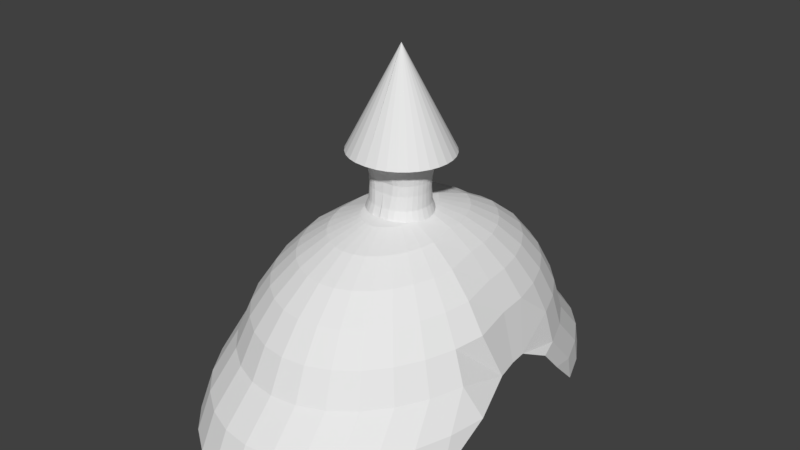 # Source: German_Helm.blend  (saved by Blender 2.79.0; exported with 4.5.12 LTS)
import bpy
from mathutils import Matrix  # noqa: F401  (used for matrix-valued properties, if any)

bpy.ops.wm.read_factory_settings(use_empty=True)
scene = bpy.context.scene
scene.name = 'Scene'

# ---- collections
col_collection_1 = bpy.data.collections.new('Collection 1'); scene.collection.children.link(col_collection_1)

# ---- world
world_world = bpy.data.worlds.new('World'); scene.world = world_world
world_world.color = (0.05088, 0.05088, 0.05088)
world_world.use_sun_shadow = False
world_world.sun_shadow_jitter_overblur = 0.0
world_world.cycles.sampling_method = 'MANUAL'

# ---- meshes
me_sphere = bpy.data.meshes.new('Sphere')
me_sphere.from_pydata([(0.0, 0.1512, 0.9808), (0.0, 0.3388, 0.9239), (0.0, 0.5117, 0.8315), (0.0, 0.6633, 0.7071), (0.0, 0.7876, 0.5556), (0.0, 0.88, 0.3827), (0.0, 0.9369, 0.1951), (0.03806, 0.1678, 0.9808), (0.07466, 0.3518, 0.9239), (0.1084, 0.5213, 0.8315), (0.1379, 0.67, 0.7071), (0.1622, 0.7919, 0.5556), (0.1802, 0.8826, 0.3827), (0.1913, 0.9384, 0.1951), (0.07466, 0.1802, 0.9808), (0.1464, 0.3536, 0.9239), (0.2126, 0.5133, 0.8315), (0.2706, 0.6533, 0.7071), (0.3182, 0.7682, 0.5556), (0.3536, 0.8536, 0.3827), (0.3753, 0.9061, 0.1951), (0.1084, 0.1622, 0.9808), (0.2126, 0.3182, 0.9239), (0.3087, 0.4619, 0.8315), (0.3928, 0.5879, 0.7071), (0.4619, 0.6913, 0.5556), (0.5133, 0.7682, 0.3827), (0.5449, 0.8155, 0.1951), (0.1379, 0.1379, 0.9808), (0.2706, 0.2706, 0.9239), (0.3928, 0.3928, 0.8315), (0.5, 0.5, 0.7071), (0.5879, 0.5879, 0.5556), (0.6533, 0.6533, 0.3827), (0.6935, 0.6935, 0.1951), (0.1622, 0.1084, 0.9808), (0.3182, 0.2126, 0.9239), (0.4619, 0.3087, 0.8315), (0.5879, 0.3928, 0.7071), (0.6913, 0.4619, 0.5556), (0.7682, 0.5133, 0.3827), (0.8155, 0.5449, 0.1951), (0.1802, 0.07466, 0.9808), (0.3536, 0.1464, 0.9239), (0.5133, 0.2126, 0.8315), (0.6533, 0.2706, 0.7071), (0.7682, 0.3182, 0.5556), (0.8536, 0.3536, 0.3827), (0.9061, 0.3753, 0.1951), (0.1913, 0.03806, 0.9808), (0.3753, 0.07466, 0.9239), (0.5449, 0.1084, 0.8315), (0.6935, 0.1379, 0.7071), (0.8155, 0.1622, 0.5556), (0.9188, 0.08893, 0.2813), (0.9619, 0.2456, 0.1951), (0.1951, -3.266e-07, 0.9808), (0.3827, -3.192e-07, 0.9239), (0.5556, -3.117e-07, 0.8315), (0.7071, -3.192e-07, 0.7071), (0.8315, -3.341e-07, 0.5556), (0.9281, -0.005493, 0.2813), (0.2045, -0.1137, 0.9693), (0.4011, -0.1464, 0.9099), (0.5823, -0.1737, 0.8153), (0.7411, -0.1947, 0.6892), (0.8714, -0.2086, 0.5363), (0.9514, -0.118, 0.2707), (1.028, -0.3415, 0.1746), (0.1926, -0.1502, 0.9667), (0.3778, -0.218, 0.9048), (0.5485, -0.2777, 0.8079), (0.6981, -0.3271, 0.6797), (0.8209, -0.3642, 0.5252), (0.9121, -0.3877, 0.3502), (0.9683, -0.5251, 0.1615), (0.9872, -0.6027, -0.0336), (0.1733, -0.1839, 0.9643), (0.34, -0.284, 0.9001), (0.4936, -0.3735, 0.8011), (0.6283, -0.449, 0.6711), (0.7387, -0.5076, 0.515), (0.8209, -0.5471, 0.3389), (0.8714, -0.6942, 0.1495), (0.8885, -0.7752, -0.04586), (0.1474, -0.2134, 0.9622), (0.2892, -0.3418, 0.896), (0.4198, -0.4575, 0.7951), (0.5343, -0.5559, 0.6635), (0.6283, -0.6333, 0.5061), (0.6981, -0.6867, 0.329), (0.7411, -0.8425, 0.139), (0.7556, -0.9263, -0.0566), (0.1158, -0.2376, 0.9605), (0.2272, -0.3893, 0.8926), (0.3298, -0.5264, 0.7902), (0.4198, -0.6436, 0.6572), (0.4936, -0.7365, 0.4987), (0.5485, -0.8014, 0.3208), (0.5823, -0.9642, 0.1303), (0.5937, -1.05, -0.06542), (0.07978, -0.2556, 0.9592), (0.1565, -0.4246, 0.8901), (0.2272, -0.5776, 0.7866), (0.2892, -0.7088, 0.6526), (0.34, -0.8131, 0.4933), (0.3778, -0.8865, 0.3148), (0.4011, -1.055, 0.1239), (0.4089, -1.143, -0.07198), (0.04067, -0.2666, 0.9584), (0.07978, -0.4463, 0.8886), (0.1158, -0.6092, 0.7844), (0.1474, -0.749, 0.6498), (0.1733, -0.8603, 0.4899), (0.1926, -0.939, 0.311), (0.2045, -1.11, 0.1199), (0.2085, -1.199, -0.07601), (-1.295e-08, -0.2704, 0.9581), (3.88e-08, -0.4536, 0.888), (2.288e-08, -0.6198, 0.7836), (-3.286e-08, -0.7625, 0.6488), (-9.655e-08, -0.8763, 0.4888), (6.268e-08, -0.9567, 0.3098), (-9.655e-08, -1.129, 0.1186), (-1.125e-07, -1.219, -0.07737), (-2.304e-07, -0.02355, 1.0), (0.06674, -0.1968, 0.9613), (0.1086, -0.1876, 1.312), (0.0001968, 0.2291, 1.294), (0.1086, -0.1876, 0.9613), (0.08651, 0.2241, 1.294), (0.1472, -0.1726, 1.312), (0.1546, 0.2091, 1.294), (0.1472, -0.1726, 0.9613), (0.2173, 0.1849, 1.294), (0.1811, -0.1526, 1.312), (0.2723, 0.1523, 1.294), (0.1811, -0.1526, 0.9613), (0.3174, 0.1125, 1.294), (0.2089, -0.1281, 1.312), (0.351, 0.06714, 1.294), (0.2089, -0.1281, 0.9613), (0.3716, 0.01792, 1.294), (0.2295, -0.1002, 1.312), (0.3786, -0.03327, 1.294), (0.2295, -0.1002, 0.9613), (0.3716, -0.08446, 1.294), (0.2422, -0.06988, 1.312), (0.351, -0.1337, 1.294), (0.2422, -0.06988, 0.9613), (0.3174, -0.179, 1.294), (0.2465, -0.03838, 1.312), (0.2723, -0.2188, 1.294), (0.2465, -0.03838, 0.9613), (0.2173, -0.2514, 1.294), (0.2422, -0.006877, 1.312), (0.1546, -0.2757, 1.294), (0.2422, -0.006877, 0.9613), (0.08651, -0.2906, 1.294), (0.2295, 0.02342, 1.312), (0.0001967, -0.2957, 1.294), (0.2295, 0.02342, 0.9613), (0.07902, -0.1631, 1.157), (0.2089, 0.05133, 1.312), (0.112, -0.1559, 1.157), (0.2089, 0.05133, 0.9613), (0.1424, -0.1441, 1.157), (0.1811, 0.0758, 1.312), (0.1691, -0.1283, 1.157), (0.1811, 0.0758, 0.9613), (0.1909, -0.109, 1.157), (0.1472, 0.09589, 1.312), (0.2072, -0.08704, 1.157), (0.0005847, -0.03327, 1.863), (0.2172, -0.06319, 1.157), (0.1472, 0.09589, 0.9613), (0.2206, -0.03838, 1.157), (0.1086, 0.1108, 1.312), (0.2172, -0.01357, 1.157), (0.1086, 0.1108, 0.9613), (0.07902, 0.08633, 1.157), (0.06674, 0.12, 1.312), (0.112, 0.07909, 1.157), (0.06674, 0.12, 0.9613), (0.1424, 0.06734, 1.157), (0.0003848, 0.1231, 1.312), (0.1691, 0.05153, 1.157), (0.0008696, 0.1231, 0.9613), (0.1909, 0.03226, 1.157), (0.2072, 0.01028, 1.157), (0.06674, -0.1968, 1.312), (0.0008695, -0.1999, 0.9613), (0.0003847, -0.1999, 1.312), (0.0008695, -0.1806, 1.02), (0.06154, -0.1779, 1.02), (0.09844, -0.1698, 1.02), (0.1324, -0.1566, 1.02), (0.1623, -0.1389, 1.02), (0.1867, -0.1174, 1.02), (0.2049, -0.09281, 1.02), (0.2161, -0.06613, 1.02), (0.2199, -0.03838, 1.02), (0.2161, -0.01063, 1.02), (0.2049, 0.01605, 1.02), (0.1867, 0.04063, 1.02), (0.1623, 0.06219, 1.02), (0.1324, 0.07987, 1.02), (0.09844, 0.09302, 1.02), (0.06154, 0.1011, 1.02), (0.0008696, 0.1038, 1.02), (0.2278, 0.02196, 1.25), (0.2076, 0.04922, 1.25), (0.1805, 0.07312, 1.25), (0.1475, 0.09273, 1.25), (0.1098, 0.1073, 1.25), (0.06885, 0.1163, 1.25), (0.0001263, 0.1193, 1.25), (0.2402, -0.007618, 1.25), (0.2444, -0.03838, 1.25), (0.2402, -0.06914, 1.25), (0.2278, -0.09872, 1.25), (0.2076, -0.126, 1.25), (0.1805, -0.1499, 1.25), (0.1475, -0.1695, 1.25), (0.1098, -0.1841, 1.25), (0.06885, -0.193, 1.25), (0.0001262, -0.1961, 1.25), (0.0001126, 0.08877, 1.157), (0.0001126, -0.1655, 1.157), (0.0, 1.112, -0.0124), (0.0, 1.131, -0.1421), (0.1913, 1.114, -0.0124), (0.1951, 1.132, -0.1421), (0.3753, 1.081, -0.0124), (0.3827, 1.099, -0.1421), (0.5449, 0.9906, -0.0124), (0.5556, 1.007, -0.1421), (0.6935, 0.8686, -0.0124), (0.7071, 0.8822, -0.1421), (0.8155, 0.72, -0.0124), (0.8315, 0.7307, -0.1421), (0.9061, 0.5505, -0.0124), (0.9239, 0.5578, -0.1421), (0.9619, 0.3665, 0.05296), (0.07377, -0.1645, 1.097), (0.1071, -0.1572, 1.097), (0.1379, -0.1453, 1.097), (0.1648, -0.1293, 1.097), (0.1869, -0.1098, 1.097), (0.2034, -0.08759, 1.097), (0.2135, -0.06346, 1.097), (0.2169, -0.03838, 1.097), (0.2135, -0.0133, 1.097), (0.0002918, 0.0902, 1.097), (0.07377, 0.08773, 1.097), (0.1071, 0.08041, 1.097), (0.1379, 0.06853, 1.097), (0.1648, 0.05254, 1.097), (0.1869, 0.03306, 1.097), (0.2034, 0.01083, 1.097), (0.0003723, 0.102, 1.206), (0.2165, 0.01533, 1.206), (0.1745, 0.06086, 1.206), (0.1115, 0.09129, 1.206), (0.2276, -0.011, 1.206), (0.2276, -0.06576, 1.206), (0.1986, -0.1164, 1.206), (0.1451, -0.1551, 1.206), (0.07509, -0.176, 1.206), (0.0003723, -0.1787, 1.206), (0.1115, -0.168, 1.206), (0.1745, -0.1376, 1.206), (0.2165, -0.09209, 1.206), (0.2313, -0.03838, 1.206), (0.07509, 0.09927, 1.206), (0.1451, 0.07832, 1.206), (0.1986, 0.03959, 1.206), (0.0002918, -0.167, 1.097)], [], [(6, 5, 12, 13), (0, 125, 7), (1, 0, 7, 8), (2, 1, 8, 9), (3, 2, 9, 10), (4, 3, 10, 11), (5, 4, 11, 12), (11, 10, 17, 18), (12, 11, 18, 19), (13, 12, 19, 20), (7, 125, 14), (8, 7, 14, 15), (9, 8, 15, 16), (10, 9, 16, 17), (15, 14, 21, 22), (16, 15, 22, 23), (17, 16, 23, 24), (18, 17, 24, 25), (19, 18, 25, 26), (20, 19, 26, 27), (34, 41, 239, 237), (14, 125, 21), (26, 25, 32, 33), (27, 26, 33, 34), (48, 55, 243, 241), (21, 125, 28), (22, 21, 28, 29), (23, 22, 29, 30), (24, 23, 30, 31), (25, 24, 31, 32), (30, 29, 36, 37), (31, 30, 37, 38), (32, 31, 38, 39), (33, 32, 39, 40), (34, 33, 40, 41), (28, 125, 35), (29, 28, 35, 36), (41, 40, 47, 48), (35, 125, 42), (36, 35, 42, 43), (37, 36, 43, 44), (38, 37, 44, 45), (39, 38, 45, 46), (40, 39, 46, 47), (44, 43, 50, 51), (45, 44, 51, 52), (46, 45, 52, 53), (47, 46, 53, 54), (48, 47, 54, 55), (76, 68, 75), (42, 125, 49), (43, 42, 49, 50), (49, 125, 56), (50, 49, 56, 57), (51, 50, 57, 58), (52, 51, 58, 59), (53, 52, 59, 60), (54, 53, 60, 61), (59, 58, 64, 65), (60, 59, 65, 66), (61, 60, 66, 67), (56, 125, 62), (57, 56, 62, 63), (58, 57, 63, 64), (13, 20, 233, 231), (62, 125, 69), (63, 62, 69, 70), (64, 63, 70, 71), (65, 64, 71, 72), (66, 65, 72, 73), (67, 66, 73, 74), (68, 67, 74, 75), (72, 71, 79, 80), (73, 72, 80, 81), (74, 73, 81, 82), (75, 74, 82, 83), (76, 75, 83, 84), (69, 125, 77), (70, 69, 77, 78), (71, 70, 78, 79), (84, 83, 91, 92), (77, 125, 85), (78, 77, 85, 86), (79, 78, 86, 87), (80, 79, 87, 88), (81, 80, 88, 89), (82, 81, 89, 90), (83, 82, 90, 91), (89, 88, 96, 97), (90, 89, 97, 98), (91, 90, 98, 99), (92, 91, 99, 100), (85, 125, 93), (86, 85, 93, 94), (87, 86, 94, 95), (88, 87, 95, 96), (94, 93, 101, 102), (95, 94, 102, 103), (96, 95, 103, 104), (97, 96, 104, 105), (98, 97, 105, 106), (99, 98, 106, 107), (100, 99, 107, 108), (93, 125, 101), (106, 105, 113, 114), (107, 106, 114, 115), (108, 107, 115, 116), (101, 125, 109), (102, 101, 109, 110), (103, 102, 110, 111), (104, 103, 111, 112), (105, 104, 112, 113), (110, 109, 117, 118), (111, 110, 118, 119), (112, 111, 119, 120), (113, 112, 120, 121), (114, 113, 121, 122), (115, 114, 122, 123), (116, 115, 123, 124), (109, 125, 117), (270, 224, 225, 268), (128, 173, 130), (169, 205, 204, 165), (130, 173, 132), (219, 147, 143, 220), (132, 173, 134), (262, 212, 211, 276), (134, 173, 136), (126, 194, 193, 191), (136, 173, 138), (145, 199, 198, 141), (218, 151, 147, 219), (138, 173, 140), (268, 225, 226, 269), (140, 173, 142), (272, 220, 221, 266), (165, 204, 203, 161), (142, 173, 144), (187, 209, 208, 183), (217, 155, 151, 218), (144, 173, 146), (276, 211, 210, 261), (146, 173, 148), (260, 216, 215, 274), (148, 173, 150), (141, 198, 197, 137), (210, 159, 155, 217), (150, 173, 152), (152, 173, 154), (266, 221, 222, 271), (161, 203, 202, 157), (154, 173, 156), (183, 208, 207, 179), (211, 163, 159, 210), (156, 173, 158), (225, 190, 192, 226), (261, 210, 217, 264), (158, 173, 160), (274, 215, 214, 263), (245, 164, 162, 244), (137, 197, 196, 133), (212, 167, 163, 211), (244, 162, 228, 277), (224, 127, 190, 225), (249, 172, 170, 248), (271, 222, 223, 267), (157, 202, 201, 153), (258, 188, 189, 259), (179, 207, 206, 175), (213, 171, 167, 212), (253, 227, 180, 254), (223, 131, 127, 224), (264, 217, 218, 273), (248, 170, 168, 247), (263, 214, 213, 275), (259, 189, 178, 252), (133, 196, 195, 129), (214, 177, 171, 213), (254, 180, 182, 255), (222, 135, 131, 223), (247, 168, 166, 246), (267, 223, 224, 270), (153, 201, 200, 149), (252, 178, 176, 251), (175, 206, 205, 169), (215, 181, 177, 214), (255, 182, 184, 256), (221, 139, 135, 222), (273, 218, 219, 265), (246, 166, 164, 245), (275, 213, 212, 262), (251, 176, 174, 250), (129, 195, 194, 126), (216, 185, 181, 215), (256, 184, 186, 257), (149, 200, 199, 145), (250, 174, 172, 249), (220, 143, 139, 221), (128, 130, 132, 134, 136, 138, 140, 142, 144, 146, 148, 150, 152, 154, 156, 158, 160), (257, 186, 188, 258), (126, 191, 187, 183, 179, 175, 169, 165, 161, 157, 153, 149, 145, 141, 137, 133, 129), (192, 190, 127, 131, 135, 139, 143, 147, 151, 155, 159, 163, 167, 171, 177, 181, 185), (265, 219, 220, 272), (230, 229, 231, 232), (232, 231, 233, 234), (234, 233, 235, 236), (236, 235, 237, 238), (238, 237, 239, 240), (240, 239, 241, 242), (241, 243, 242), (6, 13, 231, 229), (20, 27, 235, 233), (41, 48, 241, 239), (27, 34, 237, 235), (199, 249, 248, 198), (204, 258, 259, 203), (209, 253, 254, 208), (198, 248, 247, 197), (203, 259, 252, 202), (208, 254, 255, 207), (197, 247, 246, 196), (202, 252, 251, 201), (207, 255, 256, 206), (196, 246, 245, 195), (201, 251, 250, 200), (206, 256, 257, 205), (200, 250, 249, 199), (205, 257, 258, 204), (164, 270, 268, 162), (186, 262, 276, 188), (162, 268, 269, 228), (172, 272, 266, 170), (188, 276, 261, 189), (227, 260, 274, 180), (170, 266, 271, 168), (189, 261, 264, 178), (180, 274, 263, 182), (168, 271, 267, 166), (178, 264, 273, 176), (182, 263, 275, 184), (166, 267, 270, 164), (176, 273, 265, 174), (184, 275, 262, 186), (174, 265, 272, 172), (194, 244, 277, 193), (195, 245, 244, 194)])
_uv = me_sphere.uv_layers.new(name='UVMap')
_uv.uv.foreach_set('vector', [0.2262, 0.9659, 0.146, 0.9606, 0.1473, 0.8878, 0.2275, 0.8884, 0.38, 0.2088, 0.3861, 0.2813, 0.3639, 0.2028, 0.3709, 0.1315, 0.38, 0.2088, 0.3639, 0.2028, 0.3398, 0.128, 0.3597, 0.06105, 0.3709, 0.1315, 0.3398, 0.128, 0.3148, 0.05969, 0.3467, 0.0, 0.3597, 0.06105, 0.3148, 0.05969, 0.2898, 0.0005824, 0.07054, 0.9518, 0.002786, 0.9397, 0.003957, 0.8844, 0.07178, 0.8864, 0.146, 0.9606, 0.07054, 0.9518, 0.07178, 0.8864, 0.1473, 0.8878, 0.07178, 0.8864, 0.003957, 0.8844, 0.004215, 0.8289, 0.07193, 0.8207, 0.1473, 0.8878, 0.07178, 0.8864, 0.07193, 0.8207, 0.1473, 0.8145, 0.2275, 0.8884, 0.1473, 0.8878, 0.1473, 0.8145, 0.2276, 0.8105, 0.3639, 0.2028, 0.3861, 0.2813, 0.3485, 0.1985, 0.3398, 0.128, 0.3639, 0.2028, 0.3485, 0.1985, 0.3103, 0.129, 0.3148, 0.05969, 0.3398, 0.128, 0.3103, 0.129, 0.2722, 0.06561, 0.2898, 0.0005824, 0.3148, 0.05969, 0.2722, 0.06561, 0.2358, 0.0108, 0.3103, 0.129, 0.3485, 0.1985, 0.3352, 0.2069, 0.284, 0.1454, 0.2722, 0.06561, 0.3103, 0.129, 0.284, 0.1454, 0.2341, 0.08937, 0.2358, 0.0108, 0.2722, 0.06561, 0.2341, 0.08937, 0.1873, 0.04104, 0.07193, 0.8207, 0.004215, 0.8289, 0.002581, 0.7727, 0.07001, 0.7547, 0.1473, 0.8145, 0.07193, 0.8207, 0.07001, 0.7547, 0.1452, 0.7411, 0.2276, 0.8105, 0.1473, 0.8145, 0.1452, 0.7411, 0.2253, 0.7326, 0.2217, 0.66, 0.217, 0.5955, 0.3099, 0.6126, 0.3147, 0.6771, 0.3485, 0.1985, 0.3861, 0.2813, 0.3352, 0.2069, 0.1452, 0.7411, 0.07001, 0.7547, 0.06697, 0.6931, 0.1418, 0.6727, 0.2253, 0.7326, 0.1452, 0.7411, 0.1418, 0.6727, 0.2217, 0.66, 0.5343, 0.3993, 0.5374, 0.3419, 0.5914, 0.3961, 0.6131, 0.4779, 0.3352, 0.2069, 0.3861, 0.2813, 0.3237, 0.2177, 0.284, 0.1454, 0.3352, 0.2069, 0.3237, 0.2177, 0.2615, 0.1666, 0.2341, 0.08937, 0.284, 0.1454, 0.2615, 0.1666, 0.2014, 0.1202, 0.1873, 0.04104, 0.2341, 0.08937, 0.2014, 0.1202, 0.1456, 0.08034, 0.07001, 0.7547, 0.002581, 0.7727, 0.0, 0.7204, 0.06697, 0.6931, 0.2014, 0.1202, 0.2615, 0.1666, 0.2435, 0.192, 0.1752, 0.157, 0.1456, 0.08034, 0.2014, 0.1202, 0.1752, 0.157, 0.1124, 0.1272, 0.09632, 0.04843, 0.1456, 0.08034, 0.1124, 0.1272, 0.05723, 0.1035, 0.1418, 0.6727, 0.06697, 0.6931, 0.06294, 0.6385, 0.1374, 0.612, 0.5296, 0.5459, 0.4551, 0.5263, 0.4564, 0.4601, 0.5309, 0.4757, 0.3237, 0.2177, 0.3861, 0.2813, 0.3145, 0.2306, 0.2615, 0.1666, 0.3237, 0.2177, 0.3145, 0.2306, 0.2435, 0.192, 0.5309, 0.4757, 0.4564, 0.4601, 0.4596, 0.3881, 0.5343, 0.3993, 0.3145, 0.2306, 0.3861, 0.2813, 0.308, 0.2451, 0.2435, 0.192, 0.3145, 0.2306, 0.308, 0.2451, 0.2308, 0.2204, 0.1752, 0.157, 0.2435, 0.192, 0.2308, 0.2204, 0.1567, 0.1984, 0.1124, 0.1272, 0.1752, 0.157, 0.1567, 0.1984, 0.0888, 0.1798, 0.05723, 0.1035, 0.1124, 0.1272, 0.0888, 0.1798, 0.02953, 0.1653, 0.4564, 0.4601, 0.3898, 0.4392, 0.3927, 0.3745, 0.4596, 0.3881, 0.1567, 0.1984, 0.2308, 0.2204, 0.2237, 0.2509, 0.1466, 0.2426, 0.0888, 0.1798, 0.1567, 0.1984, 0.1466, 0.2426, 0.07585, 0.2361, 0.02953, 0.1653, 0.0888, 0.1798, 0.07585, 0.2361, 0.01431, 0.2315, 0.4596, 0.3881, 0.3927, 0.3745, 0.3972, 0.3069, 0.5098, 0.2781, 0.5343, 0.3993, 0.4596, 0.3881, 0.5098, 0.2781, 0.5374, 0.3419, 0.6659, 0.0, 0.5674, 0.09696, 0.5826, 0.02678, 0.308, 0.2451, 0.3861, 0.2813, 0.3044, 0.2607, 0.2308, 0.2204, 0.308, 0.2451, 0.3044, 0.2607, 0.2237, 0.2509, 0.3044, 0.2607, 0.3861, 0.2813, 0.3039, 0.2766, 0.2237, 0.2509, 0.3044, 0.2607, 0.3039, 0.2766, 0.2227, 0.2822, 0.1466, 0.2426, 0.2237, 0.2509, 0.2227, 0.2822, 0.1451, 0.2881, 0.07585, 0.2361, 0.1466, 0.2426, 0.1451, 0.2881, 0.074, 0.2939, 0.01431, 0.2315, 0.07585, 0.2361, 0.074, 0.2939, 0.01213, 0.2996, 0.5098, 0.2781, 0.3972, 0.3069, 0.4032, 0.2393, 0.5133, 0.2387, 0.074, 0.2939, 0.1451, 0.2881, 0.1377, 0.3614, 0.06405, 0.3763, 0.01213, 0.2996, 0.074, 0.2939, 0.06405, 0.3763, 0.0, 0.3879, 0.5133, 0.2387, 0.4032, 0.2393, 0.4182, 0.1514, 0.5214, 0.1912, 0.3039, 0.2766, 0.3861, 0.2813, 0.3023, 0.3245, 0.2227, 0.2822, 0.3039, 0.2766, 0.3023, 0.3245, 0.2182, 0.3439, 0.1451, 0.2881, 0.2227, 0.2822, 0.2182, 0.3439, 0.1377, 0.3614, 0.2275, 0.8884, 0.2276, 0.8105, 0.3205, 0.8276, 0.3205, 0.9055, 0.3023, 0.3245, 0.3861, 0.2813, 0.308, 0.3395, 0.2182, 0.3439, 0.3023, 0.3245, 0.308, 0.3395, 0.2293, 0.3733, 0.1377, 0.3614, 0.2182, 0.3439, 0.2293, 0.3733, 0.1539, 0.4041, 0.06405, 0.3763, 0.1377, 0.3614, 0.1539, 0.4041, 0.08464, 0.4305, 0.0, 0.3879, 0.06405, 0.3763, 0.08464, 0.4305, 0.02422, 0.4517, 0.5214, 0.1912, 0.4182, 0.1514, 0.4311, 0.09187, 0.501, 0.08106, 0.5674, 0.09696, 0.5214, 0.1912, 0.501, 0.08106, 0.5826, 0.02678, 0.08464, 0.4305, 0.1539, 0.4041, 0.1786, 0.4428, 0.116, 0.4798, 0.02422, 0.4517, 0.08464, 0.4305, 0.116, 0.4798, 0.06114, 0.5097, 0.806, 0.4942, 0.7297, 0.4659, 0.7361, 0.4105, 0.8131, 0.4326, 0.8906, 0.49, 0.806, 0.4942, 0.8131, 0.4326, 0.8981, 0.4246, 0.9749, 0.4814, 0.8906, 0.49, 0.8981, 0.4246, 0.9825, 0.4147, 0.308, 0.3395, 0.3861, 0.2813, 0.3167, 0.3531, 0.2293, 0.3733, 0.308, 0.3395, 0.3167, 0.3531, 0.2463, 0.4, 0.1539, 0.4041, 0.2293, 0.3733, 0.2463, 0.4, 0.1786, 0.4428, 0.9825, 0.4147, 0.8981, 0.4246, 0.9033, 0.3499, 0.9877, 0.3385, 0.3167, 0.3531, 0.3861, 0.2813, 0.328, 0.3648, 0.2463, 0.4, 0.3167, 0.3531, 0.328, 0.3648, 0.2685, 0.4229, 0.1786, 0.4428, 0.2463, 0.4, 0.2685, 0.4229, 0.2108, 0.4761, 0.116, 0.4798, 0.1786, 0.4428, 0.2108, 0.4761, 0.157, 0.5222, 0.7361, 0.4105, 0.6659, 0.3802, 0.6696, 0.3264, 0.7404, 0.3471, 0.8131, 0.4326, 0.7361, 0.4105, 0.7404, 0.3471, 0.8179, 0.3622, 0.8981, 0.4246, 0.8131, 0.4326, 0.8179, 0.3622, 0.9033, 0.3499, 0.7404, 0.3471, 0.6696, 0.3264, 0.6715, 0.2678, 0.7427, 0.2782, 0.8179, 0.3622, 0.7404, 0.3471, 0.7427, 0.2782, 0.8204, 0.2857, 0.9033, 0.3499, 0.8179, 0.3622, 0.8204, 0.2857, 0.9059, 0.2687, 0.9877, 0.3385, 0.9033, 0.3499, 0.9059, 0.2687, 0.9904, 0.2557, 0.328, 0.3648, 0.3861, 0.2813, 0.3415, 0.3741, 0.2685, 0.4229, 0.328, 0.3648, 0.3415, 0.3741, 0.295, 0.4413, 0.2108, 0.4761, 0.2685, 0.4229, 0.295, 0.4413, 0.2493, 0.5027, 0.157, 0.5222, 0.2108, 0.4761, 0.2493, 0.5027, 0.206, 0.5561, 0.295, 0.4413, 0.3415, 0.3741, 0.3567, 0.3808, 0.3249, 0.4543, 0.2493, 0.5027, 0.295, 0.4413, 0.3249, 0.4543, 0.2926, 0.5216, 0.206, 0.5561, 0.2493, 0.5027, 0.2926, 0.5216, 0.2612, 0.5802, 0.7427, 0.2782, 0.6715, 0.2678, 0.6715, 0.2068, 0.7427, 0.2065, 0.8204, 0.2857, 0.7427, 0.2782, 0.7427, 0.2065, 0.8204, 0.2061, 0.9059, 0.2687, 0.8204, 0.2857, 0.8204, 0.2061, 0.9059, 0.1841, 0.9904, 0.2557, 0.9059, 0.2687, 0.9059, 0.1841, 0.9904, 0.1695, 0.3415, 0.3741, 0.3861, 0.2813, 0.3567, 0.3808, 0.8204, 0.2061, 0.7427, 0.2065, 0.7404, 0.1347, 0.8179, 0.1263, 0.9059, 0.1841, 0.8204, 0.2061, 0.8179, 0.1263, 0.9033, 0.09943, 0.9904, 0.1695, 0.9059, 0.1841, 0.9033, 0.09943, 0.9877, 0.08313, 0.3567, 0.3808, 0.3861, 0.2813, 0.373, 0.3844, 0.3249, 0.4543, 0.3567, 0.3808, 0.373, 0.3844, 0.3569, 0.4615, 0.2926, 0.5216, 0.3249, 0.4543, 0.3569, 0.4615, 0.3391, 0.5321, 0.2612, 0.5802, 0.2926, 0.5216, 0.3391, 0.5321, 0.3203, 0.5935, 0.7427, 0.2065, 0.6715, 0.2068, 0.6696, 0.1458, 0.7404, 0.1347, 0.3569, 0.4615, 0.373, 0.3844, 0.3898, 0.385, 0.3898, 0.4626, 0.3391, 0.5321, 0.3569, 0.4615, 0.3898, 0.4626, 0.3869, 0.5337, 0.3203, 0.5935, 0.3391, 0.5321, 0.3869, 0.5337, 0.3812, 0.5955, 0.7404, 0.1347, 0.6696, 0.1458, 0.6659, 0.087, 0.7361, 0.06563, 0.8179, 0.1263, 0.7404, 0.1347, 0.7361, 0.06563, 0.8131, 0.04949, 0.9033, 0.09943, 0.8179, 0.1263, 0.8131, 0.04949, 0.8981, 0.0179, 0.9877, 0.08313, 0.9033, 0.09943, 0.8981, 0.0179, 0.9825, 0.0, 0.373, 0.3844, 0.3861, 0.2813, 0.3898, 0.385, 0.7138, 0.8703, 0.7105, 0.8882, 0.6933, 0.8885, 0.6985, 0.8706, 0.9512, 0.4942, 0.9512, 0.7426, 0.9158, 0.4974, 0.4038, 0.8533, 0.41, 0.8786, 0.3979, 0.8792, 0.39, 0.854, 0.9158, 0.4974, 0.9512, 0.7426, 0.8869, 0.5005, 0.4936, 0.9735, 0.4932, 0.9993, 0.4817, 0.9985, 0.4824, 0.9728, 0.8869, 0.5005, 0.9512, 0.7426, 0.8592, 0.5038, 0.4048, 0.9557, 0.4036, 0.9737, 0.3902, 0.9743, 0.3929, 0.9563, 0.8592, 0.5038, 0.9512, 0.7426, 0.8338, 0.5072, 0.6918, 0.7682, 0.6929, 0.7936, 0.6692, 0.7945, 0.666, 0.7692, 0.8338, 0.5072, 0.9512, 0.7426, 0.8117, 0.5107, 0.7702, 0.7692, 0.762, 0.7945, 0.751, 0.7938, 0.7577, 0.7685, 0.506, 0.974, 0.5058, 0.9998, 0.4932, 0.9993, 0.4936, 0.9735, 0.548, 0.8418, 0.6313, 0.6334, 0.5689, 0.8452, 0.6985, 0.8706, 0.6933, 0.8885, 0.6664, 0.8895, 0.6693, 0.8717, 0.5689, 0.8452, 0.6313, 0.6334, 0.5903, 0.8493, 0.7666, 0.8714, 0.7699, 0.8895, 0.7577, 0.8888, 0.7558, 0.8708, 0.5455, 0.853, 0.5427, 0.8765, 0.5313, 0.8771, 0.5325, 0.8537, 0.5903, 0.8493, 0.6313, 0.6334, 0.6114, 0.854, 0.4817, 0.8533, 0.4797, 0.8786, 0.4548, 0.8782, 0.4546, 0.8528, 0.519, 0.974, 0.5191, 0.9998, 0.5058, 0.9998, 0.506, 0.974, 0.6114, 0.854, 0.6313, 0.6334, 0.6313, 0.8591, 0.5414, 0.9541, 0.5447, 0.973, 0.5321, 0.9737, 0.5301, 0.9547, 0.6529, 0.6334, 0.6529, 0.8291, 0.6313, 0.6389, 0.4796, 0.9559, 0.4814, 0.9738, 0.4532, 0.9732, 0.449, 0.9553, 0.8117, 0.4942, 0.8117, 0.7678, 0.7928, 0.5019, 0.7577, 0.7685, 0.751, 0.7938, 0.738, 0.7934, 0.743, 0.768, 0.5321, 0.9737, 0.5325, 0.9995, 0.5191, 0.9998, 0.519, 0.974, 0.7928, 0.5019, 0.8117, 0.7678, 0.7709, 0.5116, 0.7709, 0.5116, 0.8117, 0.7678, 0.7469, 0.5227, 0.7558, 0.8708, 0.7577, 0.8888, 0.7433, 0.8883, 0.743, 0.8704, 0.5325, 0.8537, 0.5313, 0.8771, 0.5195, 0.8774, 0.5191, 0.8541, 0.7469, 0.5227, 0.8117, 0.7678, 0.7216, 0.5349, 0.4546, 0.8528, 0.4548, 0.8782, 0.439, 0.8781, 0.4367, 0.8527, 0.5447, 0.973, 0.5455, 0.9988, 0.5325, 0.9995, 0.5321, 0.9737, 0.7216, 0.5349, 0.8117, 0.7678, 0.696, 0.5478, 0.6933, 0.8885, 0.6919, 0.9141, 0.6659, 0.9151, 0.6664, 0.8895, 0.5301, 0.9547, 0.5321, 0.9737, 0.519, 0.974, 0.5185, 0.955, 0.696, 0.5478, 0.8117, 0.7678, 0.6659, 0.5635, 0.449, 0.9553, 0.4532, 0.9732, 0.4357, 0.9732, 0.4334, 0.9552, 0.7139, 0.8254, 0.716, 0.8504, 0.7021, 0.8506, 0.6998, 0.8257, 0.743, 0.768, 0.738, 0.7934, 0.7237, 0.7932, 0.7267, 0.7678, 0.4036, 0.9737, 0.4036, 0.9994, 0.3898, 1.0, 0.3902, 0.9743, 0.6998, 0.8257, 0.7021, 0.8506, 0.6714, 0.8519, 0.6712, 0.8268, 0.7105, 0.8882, 0.7095, 0.9138, 0.6919, 0.9141, 0.6933, 0.8885, 0.7623, 0.8265, 0.7639, 0.8514, 0.754, 0.8508, 0.7523, 0.8259, 0.743, 0.8704, 0.7433, 0.8883, 0.7274, 0.8881, 0.7288, 0.8702, 0.5191, 0.8541, 0.5195, 0.8774, 0.5078, 0.8774, 0.5058, 0.854, 0.5396, 0.9082, 0.539, 0.9333, 0.5287, 0.9339, 0.5293, 0.9088, 0.4367, 0.8527, 0.439, 0.8781, 0.4239, 0.8782, 0.4195, 0.8529, 0.419, 0.9733, 0.4193, 0.999, 0.4036, 0.9994, 0.4036, 0.9737, 0.4785, 0.911, 0.4784, 0.936, 0.4461, 0.9353, 0.4484, 0.9103, 0.7274, 0.8881, 0.7268, 0.9137, 0.7095, 0.9138, 0.7105, 0.8882, 0.5185, 0.955, 0.519, 0.974, 0.506, 0.974, 0.507, 0.9549, 0.7523, 0.8259, 0.754, 0.8508, 0.7424, 0.8505, 0.7406, 0.8255, 0.4334, 0.9552, 0.4357, 0.9732, 0.419, 0.9733, 0.4185, 0.9554, 0.5293, 0.9088, 0.5287, 0.9339, 0.5182, 0.9341, 0.5186, 0.909, 0.7267, 0.7678, 0.7237, 0.7932, 0.7084, 0.7933, 0.7094, 0.7679, 0.4357, 0.9732, 0.4365, 0.9988, 0.4193, 0.999, 0.419, 0.9733, 0.4484, 0.9103, 0.4461, 0.9353, 0.432, 0.9353, 0.4342, 0.9103, 0.7433, 0.8883, 0.7431, 0.9139, 0.7268, 0.9137, 0.7274, 0.8881, 0.7406, 0.8255, 0.7424, 0.8505, 0.7296, 0.8503, 0.7276, 0.8254, 0.7288, 0.8702, 0.7274, 0.8881, 0.7105, 0.8882, 0.7138, 0.8703, 0.5058, 0.854, 0.5078, 0.8774, 0.4966, 0.877, 0.4932, 0.8536, 0.5186, 0.909, 0.5182, 0.9341, 0.5077, 0.9341, 0.508, 0.909, 0.4195, 0.8529, 0.4239, 0.8782, 0.41, 0.8786, 0.4038, 0.8533, 0.4532, 0.9732, 0.4544, 0.9989, 0.4365, 0.9988, 0.4357, 0.9732, 0.4342, 0.9103, 0.432, 0.9353, 0.4185, 0.9354, 0.4205, 0.9104, 0.7577, 0.8888, 0.7578, 0.9144, 0.7431, 0.9139, 0.7433, 0.8883, 0.507, 0.9549, 0.506, 0.974, 0.4936, 0.9735, 0.496, 0.9545, 0.7276, 0.8254, 0.7296, 0.8503, 0.716, 0.8504, 0.7139, 0.8254, 0.4185, 0.9554, 0.419, 0.9733, 0.4036, 0.9737, 0.4048, 0.9557, 0.508, 0.909, 0.5077, 0.9341, 0.4978, 0.9337, 0.4979, 0.9086, 0.7094, 0.7679, 0.7084, 0.7933, 0.6929, 0.7936, 0.6918, 0.7682, 0.4814, 0.9738, 0.4817, 0.9994, 0.4544, 0.9989, 0.4532, 0.9732, 0.4205, 0.9104, 0.4185, 0.9354, 0.4061, 0.9357, 0.4079, 0.9107, 0.4932, 0.8536, 0.4966, 0.877, 0.4865, 0.8762, 0.4817, 0.8527, 0.4979, 0.9086, 0.4978, 0.9337, 0.4887, 0.9331, 0.4887, 0.908, 0.7699, 0.8895, 0.7703, 0.9151, 0.7578, 0.9144, 0.7577, 0.8888, 0.548, 0.8527, 0.5119, 0.8506, 0.4835, 0.8444, 0.4573, 0.8343, 0.4343, 0.8206, 0.4154, 0.804, 0.4014, 0.785, 0.3927, 0.7645, 0.3898, 0.7431, 0.3927, 0.7217, 0.4014, 0.7011, 0.4154, 0.6821, 0.4343, 0.6655, 0.4573, 0.6518, 0.4835, 0.6417, 0.5119, 0.6355, 0.548, 0.6334, 0.4079, 0.9107, 0.4061, 0.9357, 0.3953, 0.9362, 0.397, 0.9112, 0.8455, 0.7691, 0.873, 0.7678, 0.873, 0.9028, 0.8455, 0.9015, 0.828, 0.8977, 0.8118, 0.8914, 0.7977, 0.8831, 0.7861, 0.8728, 0.7774, 0.8611, 0.7721, 0.8485, 0.7703, 0.8353, 0.7721, 0.8221, 0.7774, 0.8095, 0.7861, 0.7978, 0.7977, 0.7876, 0.8118, 0.7792, 0.828, 0.7729, 0.9744, 0.9028, 0.947, 0.9013, 0.9298, 0.8974, 0.9139, 0.8911, 0.8999, 0.8826, 0.8885, 0.8723, 0.88, 0.8606, 0.8748, 0.8479, 0.873, 0.8347, 0.8748, 0.8216, 0.88, 0.809, 0.8885, 0.7973, 0.8999, 0.7872, 0.9139, 0.7789, 0.9298, 0.7727, 0.947, 0.769, 0.9744, 0.7678, 0.496, 0.9545, 0.4936, 0.9735, 0.4824, 0.9728, 0.4859, 0.9538, 0.3739, 0.9846, 0.3192, 0.983, 0.3205, 0.9055, 0.3752, 0.9055, 0.3752, 0.9055, 0.3205, 0.9055, 0.3205, 0.8276, 0.3752, 0.826, 0.3752, 0.826, 0.3205, 0.8276, 0.3182, 0.7496, 0.3729, 0.7466, 0.3729, 0.7466, 0.3182, 0.7496, 0.3147, 0.6771, 0.3693, 0.6726, 0.6611, 0.6334, 0.6084, 0.6245, 0.6097, 0.5543, 0.6624, 0.5618, 0.6624, 0.5618, 0.6097, 0.5543, 0.6131, 0.4779, 0.6659, 0.4839, 0.6131, 0.4779, 0.5914, 0.3961, 0.6659, 0.4839, 0.2262, 0.9659, 0.2275, 0.8884, 0.3205, 0.9055, 0.3192, 0.983, 0.2276, 0.8105, 0.2253, 0.7326, 0.3182, 0.7496, 0.3205, 0.8276, 0.5309, 0.4757, 0.5343, 0.3993, 0.6131, 0.4779, 0.6097, 0.5543, 0.2253, 0.7326, 0.2217, 0.66, 0.3147, 0.6771, 0.3182, 0.7496, 0.762, 0.7945, 0.7623, 0.8265, 0.7523, 0.8259, 0.751, 0.7938, 0.5427, 0.8765, 0.5396, 0.9082, 0.5293, 0.9088, 0.5313, 0.8771, 0.4797, 0.8786, 0.4785, 0.911, 0.4484, 0.9103, 0.4548, 0.8782, 0.751, 0.7938, 0.7523, 0.8259, 0.7406, 0.8255, 0.738, 0.7934, 0.5313, 0.8771, 0.5293, 0.9088, 0.5186, 0.909, 0.5195, 0.8774, 0.4548, 0.8782, 0.4484, 0.9103, 0.4342, 0.9103, 0.439, 0.8781, 0.738, 0.7934, 0.7406, 0.8255, 0.7276, 0.8254, 0.7237, 0.7932, 0.5195, 0.8774, 0.5186, 0.909, 0.508, 0.909, 0.5078, 0.8774, 0.439, 0.8781, 0.4342, 0.9103, 0.4205, 0.9104, 0.4239, 0.8782, 0.7237, 0.7932, 0.7276, 0.8254, 0.7139, 0.8254, 0.7084, 0.7933, 0.5078, 0.8774, 0.508, 0.909, 0.4979, 0.9086, 0.4966, 0.877, 0.4239, 0.8782, 0.4205, 0.9104, 0.4079, 0.9107, 0.41, 0.8786, 0.4966, 0.877, 0.4979, 0.9086, 0.4887, 0.908, 0.4865, 0.8762, 0.41, 0.8786, 0.4079, 0.9107, 0.397, 0.9112, 0.3979, 0.8792, 0.716, 0.8504, 0.7138, 0.8703, 0.6985, 0.8706, 0.7021, 0.8506, 0.4061, 0.9357, 0.4048, 0.9557, 0.3929, 0.9563, 0.3953, 0.9362, 0.7021, 0.8506, 0.6985, 0.8706, 0.6693, 0.8717, 0.6714, 0.8519, 0.7639, 0.8514, 0.7666, 0.8714, 0.7558, 0.8708, 0.754, 0.8508, 0.539, 0.9333, 0.5414, 0.9541, 0.5301, 0.9547, 0.5287, 0.9339, 0.4784, 0.936, 0.4796, 0.9559, 0.449, 0.9553, 0.4461, 0.9353, 0.754, 0.8508, 0.7558, 0.8708, 0.743, 0.8704, 0.7424, 0.8505, 0.5287, 0.9339, 0.5301, 0.9547, 0.5185, 0.955, 0.5182, 0.9341, 0.4461, 0.9353, 0.449, 0.9553, 0.4334, 0.9552, 0.432, 0.9353, 0.7424, 0.8505, 0.743, 0.8704, 0.7288, 0.8702, 0.7296, 0.8503, 0.5182, 0.9341, 0.5185, 0.955, 0.507, 0.9549, 0.5077, 0.9341, 0.432, 0.9353, 0.4334, 0.9552, 0.4185, 0.9554, 0.4185, 0.9354, 0.7296, 0.8503, 0.7288, 0.8702, 0.7138, 0.8703, 0.716, 0.8504, 0.5077, 0.9341, 0.507, 0.9549, 0.496, 0.9545, 0.4978, 0.9337, 0.4185, 0.9354, 0.4185, 0.9554, 0.4048, 0.9557, 0.4061, 0.9357, 0.4978, 0.9337, 0.496, 0.9545, 0.4859, 0.9538, 0.4887, 0.9331, 0.6929, 0.7936, 0.6998, 0.8257, 0.6712, 0.8268, 0.6692, 0.7945, 0.7084, 0.7933, 0.7139, 0.8254, 0.6998, 0.8257, 0.6929, 0.7936])
me_sphere.use_remesh_preserve_volume = False
me_sphere.use_remesh_preserve_attributes = False
me_sphere.use_mirror_vertex_groups = False
me_sphere.update()

# ---- objects
ob_sphere = bpy.data.objects.new('Sphere', me_sphere)

# ---- transforms, parenting, visibility, modifiers, constraints
ob_sphere.location = (0.0, -0.07539, 6.421)
ob_sphere.scale = (0.3613, 0.4997, 0.4601)
ob_sphere.lineart.crease_threshold = 0.0
_m = ob_sphere.modifiers.new('Mirror', 'MIRROR')

# ---- collection membership
col_collection_1.objects.link(ob_sphere)

# ---- scene / render settings (as saved in the file)
scene.frame_start = 1; scene.frame_end = 240; scene.frame_set(0)
scene.render.engine = 'BLENDER_EEVEE_NEXT'
scene.render.resolution_percentage = 50
scene.render.dither_intensity = 0.0
scene.cycles.use_denoising = False
scene.cycles.samples = 128
scene.cycles.sampling_pattern = 'TABULATED_SOBOL'
scene.cycles.use_adaptive_sampling = False
scene.cycles.use_light_tree = False
scene.cycles.blur_glossy = 0.0
scene.cycles.sample_clamp_indirect = 0.0
scene.view_settings.view_transform = 'Standard'
bpy.context.view_layer.update()

# ---- added for rendering (the .blend has no active camera and no usable light): camera, sun
cam_auto = bpy.data.cameras.new('AutoCamera')
cam_auto.lens = 50.0
cam_auto.sensor_width = 36.0
cam_auto.clip_end = 1000.0
ob_auto_camera = bpy.data.objects.new('AutoCamera', cam_auto)
scene.collection.objects.link(ob_auto_camera)
ob_auto_camera.location = (1.54363, -1.94928, 8.05189)
ob_auto_camera.rotation_euler = (1.09748, -7.21219e-08, 0.694738)
scene.camera = ob_auto_camera
light_auto_sun = bpy.data.lights.new('AutoSun', 'SUN')
light_auto_sun.energy = 3.0
light_auto_sun.angle = 0.0523599
ob_auto_sun = bpy.data.objects.new('AutoSun', light_auto_sun)
scene.collection.objects.link(ob_auto_sun)
ob_auto_sun.rotation_euler = (0.872665, 0.174533, 0.523599)
bpy.context.view_layer.update()
